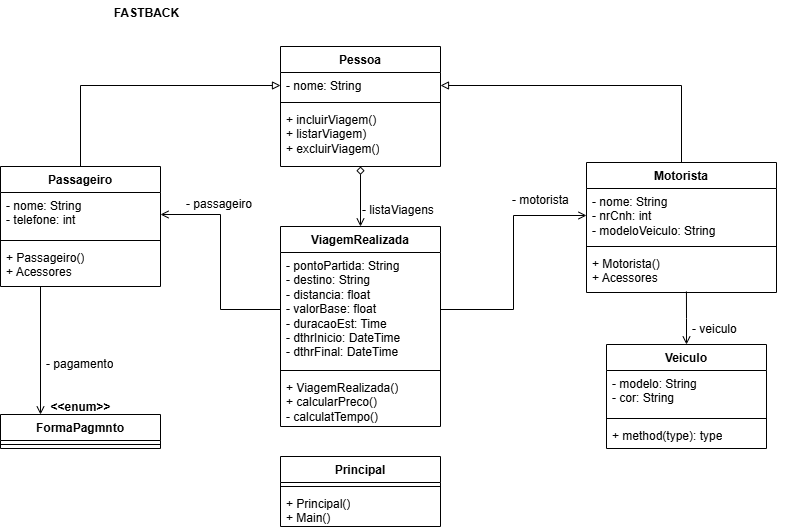

The diagram above was exported from draw.io. Its source (the exported page's mxGraphModel, read from the mxfile embedded in the PNG):
<mxGraphModel dx="2253" dy="777" grid="1" gridSize="10" guides="1" tooltips="1" connect="1" arrows="1" fold="1" page="1" pageScale="1" pageWidth="827" pageHeight="1169" math="0" shadow="0">
  <root>
    <mxCell id="0" />
    <mxCell id="1" parent="0" />
    <mxCell id="Zpp0JaLjb-RCwqwzU05J-46" style="edgeStyle=orthogonalEdgeStyle;rounded=0;orthogonalLoop=1;jettySize=auto;html=1;exitX=0.5;exitY=0;exitDx=0;exitDy=0;entryX=1;entryY=0.5;entryDx=0;entryDy=0;endArrow=block;endFill=0;" edge="1" parent="1" source="Zpp0JaLjb-RCwqwzU05J-1" target="Zpp0JaLjb-RCwqwzU05J-24">
      <mxGeometry relative="1" as="geometry" />
    </mxCell>
    <mxCell id="Zpp0JaLjb-RCwqwzU05J-1" value="Motorista" style="swimlane;fontStyle=1;align=center;verticalAlign=top;childLayout=stackLayout;horizontal=1;startSize=26;horizontalStack=0;resizeParent=1;resizeParentMax=0;resizeLast=0;collapsible=1;marginBottom=0;whiteSpace=wrap;html=1;" vertex="1" parent="1">
      <mxGeometry x="560" y="226" width="190" height="130" as="geometry" />
    </mxCell>
    <mxCell id="Zpp0JaLjb-RCwqwzU05J-2" value="- nome: String&lt;div&gt;- nrCnh: int&lt;/div&gt;&lt;div&gt;- modeloVeiculo: String&lt;br&gt;&lt;/div&gt;" style="text;strokeColor=none;fillColor=none;align=left;verticalAlign=top;spacingLeft=4;spacingRight=4;overflow=hidden;rotatable=0;points=[[0,0.5],[1,0.5]];portConstraint=eastwest;whiteSpace=wrap;html=1;" vertex="1" parent="Zpp0JaLjb-RCwqwzU05J-1">
      <mxGeometry y="26" width="190" height="54" as="geometry" />
    </mxCell>
    <mxCell id="Zpp0JaLjb-RCwqwzU05J-3" value="" style="line;strokeWidth=1;fillColor=none;align=left;verticalAlign=middle;spacingTop=-1;spacingLeft=3;spacingRight=3;rotatable=0;labelPosition=right;points=[];portConstraint=eastwest;strokeColor=inherit;" vertex="1" parent="Zpp0JaLjb-RCwqwzU05J-1">
      <mxGeometry y="80" width="190" height="8" as="geometry" />
    </mxCell>
    <mxCell id="Zpp0JaLjb-RCwqwzU05J-4" value="&lt;div&gt;+ Motorista()&lt;/div&gt;&lt;div&gt;+ Acessores&lt;/div&gt;" style="text;strokeColor=none;fillColor=none;align=left;verticalAlign=top;spacingLeft=4;spacingRight=4;overflow=hidden;rotatable=0;points=[[0,0.5],[1,0.5]];portConstraint=eastwest;whiteSpace=wrap;html=1;" vertex="1" parent="Zpp0JaLjb-RCwqwzU05J-1">
      <mxGeometry y="88" width="190" height="42" as="geometry" />
    </mxCell>
    <mxCell id="Zpp0JaLjb-RCwqwzU05J-41" style="edgeStyle=orthogonalEdgeStyle;rounded=0;orthogonalLoop=1;jettySize=auto;html=1;exitX=0.5;exitY=0;exitDx=0;exitDy=0;entryX=0;entryY=0.5;entryDx=0;entryDy=0;endArrow=block;endFill=0;" edge="1" parent="1" source="Zpp0JaLjb-RCwqwzU05J-5" target="Zpp0JaLjb-RCwqwzU05J-24">
      <mxGeometry relative="1" as="geometry" />
    </mxCell>
    <mxCell id="Zpp0JaLjb-RCwqwzU05J-5" value="Passageiro" style="swimlane;fontStyle=1;align=center;verticalAlign=top;childLayout=stackLayout;horizontal=1;startSize=26;horizontalStack=0;resizeParent=1;resizeParentMax=0;resizeLast=0;collapsible=1;marginBottom=0;whiteSpace=wrap;html=1;" vertex="1" parent="1">
      <mxGeometry x="-26" y="230" width="160" height="120" as="geometry" />
    </mxCell>
    <mxCell id="Zpp0JaLjb-RCwqwzU05J-6" value="- nome: String&lt;div&gt;- telefone: int&lt;/div&gt;" style="text;strokeColor=none;fillColor=none;align=left;verticalAlign=top;spacingLeft=4;spacingRight=4;overflow=hidden;rotatable=0;points=[[0,0.5],[1,0.5]];portConstraint=eastwest;whiteSpace=wrap;html=1;" vertex="1" parent="Zpp0JaLjb-RCwqwzU05J-5">
      <mxGeometry y="26" width="160" height="44" as="geometry" />
    </mxCell>
    <mxCell id="Zpp0JaLjb-RCwqwzU05J-7" value="" style="line;strokeWidth=1;fillColor=none;align=left;verticalAlign=middle;spacingTop=-1;spacingLeft=3;spacingRight=3;rotatable=0;labelPosition=right;points=[];portConstraint=eastwest;strokeColor=inherit;" vertex="1" parent="Zpp0JaLjb-RCwqwzU05J-5">
      <mxGeometry y="70" width="160" height="8" as="geometry" />
    </mxCell>
    <mxCell id="Zpp0JaLjb-RCwqwzU05J-8" value="&lt;div&gt;+ Passageiro()&lt;/div&gt;&lt;div&gt;+ Acessores&lt;/div&gt;" style="text;strokeColor=none;fillColor=none;align=left;verticalAlign=top;spacingLeft=4;spacingRight=4;overflow=hidden;rotatable=0;points=[[0,0.5],[1,0.5]];portConstraint=eastwest;whiteSpace=wrap;html=1;" vertex="1" parent="Zpp0JaLjb-RCwqwzU05J-5">
      <mxGeometry y="78" width="160" height="42" as="geometry" />
    </mxCell>
    <mxCell id="Zpp0JaLjb-RCwqwzU05J-9" value="FASTBACK" style="text;align=center;fontStyle=1;verticalAlign=middle;spacingLeft=3;spacingRight=3;strokeColor=none;rotatable=0;points=[[0,0.5],[1,0.5]];portConstraint=eastwest;html=1;" vertex="1" parent="1">
      <mxGeometry x="80" y="64" width="80" height="26" as="geometry" />
    </mxCell>
    <mxCell id="Zpp0JaLjb-RCwqwzU05J-10" value="ViagemRealizada" style="swimlane;fontStyle=1;align=center;verticalAlign=top;childLayout=stackLayout;horizontal=1;startSize=26;horizontalStack=0;resizeParent=1;resizeParentMax=0;resizeLast=0;collapsible=1;marginBottom=0;whiteSpace=wrap;html=1;" vertex="1" parent="1">
      <mxGeometry x="254" y="290" width="160" height="200" as="geometry" />
    </mxCell>
    <mxCell id="Zpp0JaLjb-RCwqwzU05J-11" value="- pontoPartida: String&lt;div&gt;- destino: String&lt;/div&gt;&lt;div&gt;- distancia: float&lt;/div&gt;&lt;div&gt;- valorBase: float&lt;/div&gt;&lt;div&gt;- duracaoEst: Time&lt;/div&gt;&lt;div&gt;- dthrInicio: DateTime&lt;/div&gt;&lt;div&gt;- dthrFinal: DateTime&lt;/div&gt;&lt;div&gt;&lt;br&gt;&lt;/div&gt;" style="text;strokeColor=none;fillColor=none;align=left;verticalAlign=top;spacingLeft=4;spacingRight=4;overflow=hidden;rotatable=0;points=[[0,0.5],[1,0.5]];portConstraint=eastwest;whiteSpace=wrap;html=1;" vertex="1" parent="Zpp0JaLjb-RCwqwzU05J-10">
      <mxGeometry y="26" width="160" height="114" as="geometry" />
    </mxCell>
    <mxCell id="Zpp0JaLjb-RCwqwzU05J-12" value="" style="line;strokeWidth=1;fillColor=none;align=left;verticalAlign=middle;spacingTop=-1;spacingLeft=3;spacingRight=3;rotatable=0;labelPosition=right;points=[];portConstraint=eastwest;strokeColor=inherit;" vertex="1" parent="Zpp0JaLjb-RCwqwzU05J-10">
      <mxGeometry y="140" width="160" height="8" as="geometry" />
    </mxCell>
    <mxCell id="Zpp0JaLjb-RCwqwzU05J-13" value="+ ViagemRealizada()&lt;div&gt;+ calcularPreco()&lt;/div&gt;&lt;div&gt;- calculatTempo()&lt;/div&gt;" style="text;strokeColor=none;fillColor=none;align=left;verticalAlign=top;spacingLeft=4;spacingRight=4;overflow=hidden;rotatable=0;points=[[0,0.5],[1,0.5]];portConstraint=eastwest;whiteSpace=wrap;html=1;" vertex="1" parent="Zpp0JaLjb-RCwqwzU05J-10">
      <mxGeometry y="148" width="160" height="52" as="geometry" />
    </mxCell>
    <mxCell id="Zpp0JaLjb-RCwqwzU05J-14" value="FormaPagmnto" style="swimlane;fontStyle=1;align=center;verticalAlign=top;childLayout=stackLayout;horizontal=1;startSize=26;horizontalStack=0;resizeParent=1;resizeParentMax=0;resizeLast=0;collapsible=1;marginBottom=0;whiteSpace=wrap;html=1;" vertex="1" parent="1">
      <mxGeometry x="-26" y="478" width="160" height="34" as="geometry" />
    </mxCell>
    <mxCell id="Zpp0JaLjb-RCwqwzU05J-16" value="" style="line;strokeWidth=1;fillColor=none;align=left;verticalAlign=middle;spacingTop=-1;spacingLeft=3;spacingRight=3;rotatable=0;labelPosition=right;points=[];portConstraint=eastwest;strokeColor=inherit;" vertex="1" parent="Zpp0JaLjb-RCwqwzU05J-14">
      <mxGeometry y="26" width="160" height="8" as="geometry" />
    </mxCell>
    <mxCell id="Zpp0JaLjb-RCwqwzU05J-18" value="&amp;lt;&amp;lt;enum&amp;gt;&amp;gt;" style="text;align=center;fontStyle=1;verticalAlign=middle;spacingLeft=3;spacingRight=3;strokeColor=none;rotatable=0;points=[[0,0.5],[1,0.5]];portConstraint=eastwest;html=1;" vertex="1" parent="1">
      <mxGeometry x="14" y="458" width="80" height="26" as="geometry" />
    </mxCell>
    <mxCell id="Zpp0JaLjb-RCwqwzU05J-19" value="Principal" style="swimlane;fontStyle=1;align=center;verticalAlign=top;childLayout=stackLayout;horizontal=1;startSize=26;horizontalStack=0;resizeParent=1;resizeParentMax=0;resizeLast=0;collapsible=1;marginBottom=0;whiteSpace=wrap;html=1;" vertex="1" parent="1">
      <mxGeometry x="254" y="520" width="160" height="70" as="geometry" />
    </mxCell>
    <mxCell id="Zpp0JaLjb-RCwqwzU05J-21" value="" style="line;strokeWidth=1;fillColor=none;align=left;verticalAlign=middle;spacingTop=-1;spacingLeft=3;spacingRight=3;rotatable=0;labelPosition=right;points=[];portConstraint=eastwest;strokeColor=inherit;" vertex="1" parent="Zpp0JaLjb-RCwqwzU05J-19">
      <mxGeometry y="26" width="160" height="8" as="geometry" />
    </mxCell>
    <mxCell id="Zpp0JaLjb-RCwqwzU05J-22" value="+ Principal()&lt;div&gt;+ Main()&lt;/div&gt;" style="text;strokeColor=none;fillColor=none;align=left;verticalAlign=top;spacingLeft=4;spacingRight=4;overflow=hidden;rotatable=0;points=[[0,0.5],[1,0.5]];portConstraint=eastwest;whiteSpace=wrap;html=1;" vertex="1" parent="Zpp0JaLjb-RCwqwzU05J-19">
      <mxGeometry y="34" width="160" height="36" as="geometry" />
    </mxCell>
    <mxCell id="Zpp0JaLjb-RCwqwzU05J-23" value="Pessoa" style="swimlane;fontStyle=1;align=center;verticalAlign=top;childLayout=stackLayout;horizontal=1;startSize=26;horizontalStack=0;resizeParent=1;resizeParentMax=0;resizeLast=0;collapsible=1;marginBottom=0;whiteSpace=wrap;html=1;" vertex="1" parent="1">
      <mxGeometry x="254" y="110" width="160" height="120" as="geometry" />
    </mxCell>
    <mxCell id="Zpp0JaLjb-RCwqwzU05J-24" value="- nome: String" style="text;strokeColor=none;fillColor=none;align=left;verticalAlign=top;spacingLeft=4;spacingRight=4;overflow=hidden;rotatable=0;points=[[0,0.5],[1,0.5]];portConstraint=eastwest;whiteSpace=wrap;html=1;" vertex="1" parent="Zpp0JaLjb-RCwqwzU05J-23">
      <mxGeometry y="26" width="160" height="26" as="geometry" />
    </mxCell>
    <mxCell id="Zpp0JaLjb-RCwqwzU05J-25" value="" style="line;strokeWidth=1;fillColor=none;align=left;verticalAlign=middle;spacingTop=-1;spacingLeft=3;spacingRight=3;rotatable=0;labelPosition=right;points=[];portConstraint=eastwest;strokeColor=inherit;" vertex="1" parent="Zpp0JaLjb-RCwqwzU05J-23">
      <mxGeometry y="52" width="160" height="8" as="geometry" />
    </mxCell>
    <mxCell id="Zpp0JaLjb-RCwqwzU05J-26" value="+ incluirViagem()&lt;div&gt;+ listarViagem)&lt;/div&gt;&lt;div&gt;+ excluirViagem()&lt;/div&gt;" style="text;strokeColor=none;fillColor=none;align=left;verticalAlign=top;spacingLeft=4;spacingRight=4;overflow=hidden;rotatable=0;points=[[0,0.5],[1,0.5]];portConstraint=eastwest;whiteSpace=wrap;html=1;" vertex="1" parent="Zpp0JaLjb-RCwqwzU05J-23">
      <mxGeometry y="60" width="160" height="60" as="geometry" />
    </mxCell>
    <mxCell id="Zpp0JaLjb-RCwqwzU05J-31" value="- listaViagens" style="text;strokeColor=none;fillColor=none;align=left;verticalAlign=top;spacingLeft=4;spacingRight=4;overflow=hidden;rotatable=0;points=[[0,0.5],[1,0.5]];portConstraint=eastwest;whiteSpace=wrap;html=1;" vertex="1" parent="1">
      <mxGeometry x="330" y="260" width="100" height="26" as="geometry" />
    </mxCell>
    <mxCell id="Zpp0JaLjb-RCwqwzU05J-32" value="Veiculo" style="swimlane;fontStyle=1;align=center;verticalAlign=top;childLayout=stackLayout;horizontal=1;startSize=26;horizontalStack=0;resizeParent=1;resizeParentMax=0;resizeLast=0;collapsible=1;marginBottom=0;whiteSpace=wrap;html=1;" vertex="1" parent="1">
      <mxGeometry x="580" y="408" width="160" height="104" as="geometry" />
    </mxCell>
    <mxCell id="Zpp0JaLjb-RCwqwzU05J-33" value="- modelo: String&lt;div&gt;- cor: String&lt;/div&gt;" style="text;strokeColor=none;fillColor=none;align=left;verticalAlign=top;spacingLeft=4;spacingRight=4;overflow=hidden;rotatable=0;points=[[0,0.5],[1,0.5]];portConstraint=eastwest;whiteSpace=wrap;html=1;" vertex="1" parent="Zpp0JaLjb-RCwqwzU05J-32">
      <mxGeometry y="26" width="160" height="44" as="geometry" />
    </mxCell>
    <mxCell id="Zpp0JaLjb-RCwqwzU05J-34" value="" style="line;strokeWidth=1;fillColor=none;align=left;verticalAlign=middle;spacingTop=-1;spacingLeft=3;spacingRight=3;rotatable=0;labelPosition=right;points=[];portConstraint=eastwest;strokeColor=inherit;" vertex="1" parent="Zpp0JaLjb-RCwqwzU05J-32">
      <mxGeometry y="70" width="160" height="8" as="geometry" />
    </mxCell>
    <mxCell id="Zpp0JaLjb-RCwqwzU05J-35" value="+ method(type): type" style="text;strokeColor=none;fillColor=none;align=left;verticalAlign=top;spacingLeft=4;spacingRight=4;overflow=hidden;rotatable=0;points=[[0,0.5],[1,0.5]];portConstraint=eastwest;whiteSpace=wrap;html=1;" vertex="1" parent="Zpp0JaLjb-RCwqwzU05J-32">
      <mxGeometry y="78" width="160" height="26" as="geometry" />
    </mxCell>
    <mxCell id="Zpp0JaLjb-RCwqwzU05J-37" value="- veiculo" style="text;strokeColor=none;fillColor=none;align=left;verticalAlign=top;spacingLeft=4;spacingRight=4;overflow=hidden;rotatable=0;points=[[0,0.5],[1,0.5]];portConstraint=eastwest;whiteSpace=wrap;html=1;" vertex="1" parent="1">
      <mxGeometry x="660" y="379" width="100" height="26" as="geometry" />
    </mxCell>
    <mxCell id="Zpp0JaLjb-RCwqwzU05J-39" value="- pagamento" style="text;strokeColor=none;fillColor=none;align=left;verticalAlign=top;spacingLeft=4;spacingRight=4;overflow=hidden;rotatable=0;points=[[0,0.5],[1,0.5]];portConstraint=eastwest;whiteSpace=wrap;html=1;" vertex="1" parent="1">
      <mxGeometry x="14" y="414" width="100" height="26" as="geometry" />
    </mxCell>
    <mxCell id="Zpp0JaLjb-RCwqwzU05J-43" style="edgeStyle=orthogonalEdgeStyle;rounded=0;orthogonalLoop=1;jettySize=auto;html=1;exitX=0.5;exitY=0;exitDx=0;exitDy=0;entryX=0.5;entryY=1;entryDx=0;entryDy=0;entryPerimeter=0;startArrow=open;startFill=0;endArrow=diamond;endFill=0;" edge="1" parent="1" source="Zpp0JaLjb-RCwqwzU05J-10" target="Zpp0JaLjb-RCwqwzU05J-26">
      <mxGeometry relative="1" as="geometry" />
    </mxCell>
    <mxCell id="Zpp0JaLjb-RCwqwzU05J-44" style="edgeStyle=orthogonalEdgeStyle;rounded=0;orthogonalLoop=1;jettySize=auto;html=1;exitX=0.5;exitY=0;exitDx=0;exitDy=0;entryX=0.526;entryY=0.976;entryDx=0;entryDy=0;entryPerimeter=0;startArrow=open;startFill=0;endArrow=none;endFill=0;" edge="1" parent="1" source="Zpp0JaLjb-RCwqwzU05J-32" target="Zpp0JaLjb-RCwqwzU05J-4">
      <mxGeometry relative="1" as="geometry" />
    </mxCell>
    <mxCell id="Zpp0JaLjb-RCwqwzU05J-48" style="edgeStyle=orthogonalEdgeStyle;rounded=0;orthogonalLoop=1;jettySize=auto;html=1;exitX=0.25;exitY=0;exitDx=0;exitDy=0;entryX=0.25;entryY=1;entryDx=0;entryDy=0;entryPerimeter=0;startArrow=open;startFill=0;endArrow=none;endFill=0;" edge="1" parent="1" source="Zpp0JaLjb-RCwqwzU05J-14" target="Zpp0JaLjb-RCwqwzU05J-8">
      <mxGeometry relative="1" as="geometry" />
    </mxCell>
    <mxCell id="Zpp0JaLjb-RCwqwzU05J-49" style="edgeStyle=orthogonalEdgeStyle;rounded=0;orthogonalLoop=1;jettySize=auto;html=1;exitX=0;exitY=0.5;exitDx=0;exitDy=0;entryX=1;entryY=0.5;entryDx=0;entryDy=0;endArrow=open;endFill=0;" edge="1" parent="1" source="Zpp0JaLjb-RCwqwzU05J-11" target="Zpp0JaLjb-RCwqwzU05J-6">
      <mxGeometry relative="1" as="geometry" />
    </mxCell>
    <mxCell id="Zpp0JaLjb-RCwqwzU05J-50" style="edgeStyle=orthogonalEdgeStyle;rounded=0;orthogonalLoop=1;jettySize=auto;html=1;exitX=1;exitY=0.5;exitDx=0;exitDy=0;entryX=0;entryY=0.5;entryDx=0;entryDy=0;endArrow=open;endFill=0;" edge="1" parent="1" source="Zpp0JaLjb-RCwqwzU05J-11" target="Zpp0JaLjb-RCwqwzU05J-2">
      <mxGeometry relative="1" as="geometry" />
    </mxCell>
    <mxCell id="Zpp0JaLjb-RCwqwzU05J-51" value="- passageiro" style="text;strokeColor=none;fillColor=none;align=left;verticalAlign=top;spacingLeft=4;spacingRight=4;overflow=hidden;rotatable=0;points=[[0,0.5],[1,0.5]];portConstraint=eastwest;whiteSpace=wrap;html=1;" vertex="1" parent="1">
      <mxGeometry x="154" y="254" width="100" height="26" as="geometry" />
    </mxCell>
    <mxCell id="Zpp0JaLjb-RCwqwzU05J-52" value="- motorista" style="text;strokeColor=none;fillColor=none;align=left;verticalAlign=top;spacingLeft=4;spacingRight=4;overflow=hidden;rotatable=0;points=[[0,0.5],[1,0.5]];portConstraint=eastwest;whiteSpace=wrap;html=1;" vertex="1" parent="1">
      <mxGeometry x="480" y="250" width="100" height="26" as="geometry" />
    </mxCell>
  </root>
</mxGraphModel>